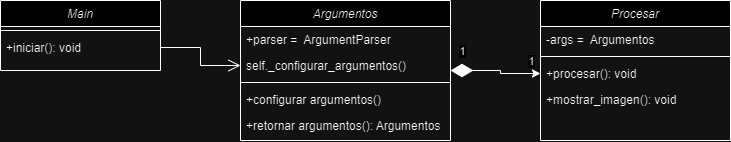

The diagram above was exported from draw.io. Its source (the exported page's mxGraphModel, read from the mxfile embedded in the PNG):
<mxGraphModel dx="1707" dy="484" grid="1" gridSize="10" guides="1" tooltips="1" connect="1" arrows="1" fold="1" page="1" pageScale="1" pageWidth="827" pageHeight="1169" math="0" shadow="0">
  <root>
    <mxCell id="WIyWlLk6GJQsqaUBKTNV-0" />
    <mxCell id="WIyWlLk6GJQsqaUBKTNV-1" parent="WIyWlLk6GJQsqaUBKTNV-0" />
    <mxCell id="tJYTX9LvCB4QtfiiFmgV-0" value="Main" style="swimlane;fontStyle=2;align=center;verticalAlign=top;childLayout=stackLayout;horizontal=1;startSize=26;horizontalStack=0;resizeParent=1;resizeLast=0;collapsible=1;marginBottom=0;rounded=0;shadow=0;strokeWidth=1;" parent="WIyWlLk6GJQsqaUBKTNV-1" vertex="1">
      <mxGeometry x="-780" y="160" width="160" height="70" as="geometry">
        <mxRectangle x="230" y="140" width="160" height="26" as="alternateBounds" />
      </mxGeometry>
    </mxCell>
    <mxCell id="tJYTX9LvCB4QtfiiFmgV-3" value="" style="line;html=1;strokeWidth=1;align=left;verticalAlign=middle;spacingTop=-1;spacingLeft=3;spacingRight=3;rotatable=0;labelPosition=right;points=[];portConstraint=eastwest;" parent="tJYTX9LvCB4QtfiiFmgV-0" vertex="1">
      <mxGeometry y="26" width="160" height="8" as="geometry" />
    </mxCell>
    <mxCell id="ccnlO23ipCMGyEBQmd7U-7" value="+iniciar(): void" style="text;align=left;verticalAlign=top;spacingLeft=4;spacingRight=4;overflow=hidden;rotatable=0;points=[[0,0.5],[1,0.5]];portConstraint=eastwest;" parent="tJYTX9LvCB4QtfiiFmgV-0" vertex="1">
      <mxGeometry y="34" width="160" height="26" as="geometry" />
    </mxCell>
    <mxCell id="ccnlO23ipCMGyEBQmd7U-14" style="edgeStyle=orthogonalEdgeStyle;rounded=0;orthogonalLoop=1;jettySize=auto;html=1;exitX=1;exitY=0.5;exitDx=0;exitDy=0;entryX=0;entryY=0.5;entryDx=0;entryDy=0;startArrow=diamondThin;startFill=1;endSize=6;startSize=20;" parent="WIyWlLk6GJQsqaUBKTNV-1" source="tJYTX9LvCB4QtfiiFmgV-4" target="ccnlO23ipCMGyEBQmd7U-12" edge="1">
      <mxGeometry relative="1" as="geometry" />
    </mxCell>
    <mxCell id="ccnlO23ipCMGyEBQmd7U-16" value="1" style="edgeLabel;html=1;align=center;verticalAlign=middle;resizable=0;points=[];" parent="ccnlO23ipCMGyEBQmd7U-14" vertex="1" connectable="0">
      <mxGeometry x="-0.6857" y="-2" relative="1" as="geometry">
        <mxPoint x="-4" y="-22" as="offset" />
      </mxGeometry>
    </mxCell>
    <mxCell id="ccnlO23ipCMGyEBQmd7U-17" value="1" style="edgeLabel;html=1;align=center;verticalAlign=middle;resizable=0;points=[];" parent="ccnlO23ipCMGyEBQmd7U-14" vertex="1" connectable="0">
      <mxGeometry x="0.5212" y="2" relative="1" as="geometry">
        <mxPoint x="12" y="-11" as="offset" />
      </mxGeometry>
    </mxCell>
    <mxCell id="tJYTX9LvCB4QtfiiFmgV-4" value="Argumentos" style="swimlane;fontStyle=2;align=center;verticalAlign=top;childLayout=stackLayout;horizontal=1;startSize=26;horizontalStack=0;resizeParent=1;resizeLast=0;collapsible=1;marginBottom=0;rounded=0;shadow=0;strokeWidth=1;" parent="WIyWlLk6GJQsqaUBKTNV-1" vertex="1">
      <mxGeometry x="-540" y="160" width="210" height="140" as="geometry">
        <mxRectangle x="230" y="140" width="160" height="26" as="alternateBounds" />
      </mxGeometry>
    </mxCell>
    <mxCell id="tJYTX9LvCB4QtfiiFmgV-5" value="+parser =  ArgumentParser" style="text;align=left;verticalAlign=top;spacingLeft=4;spacingRight=4;overflow=hidden;rotatable=0;points=[[0,0.5],[1,0.5]];portConstraint=eastwest;" parent="tJYTX9LvCB4QtfiiFmgV-4" vertex="1">
      <mxGeometry y="26" width="210" height="26" as="geometry" />
    </mxCell>
    <mxCell id="ccnlO23ipCMGyEBQmd7U-0" value=" self._configurar_argumentos()" style="text;align=left;verticalAlign=top;spacingLeft=4;spacingRight=4;overflow=hidden;rotatable=0;points=[[0,0.5],[1,0.5]];portConstraint=eastwest;" parent="tJYTX9LvCB4QtfiiFmgV-4" vertex="1">
      <mxGeometry y="52" width="210" height="26" as="geometry" />
    </mxCell>
    <mxCell id="tJYTX9LvCB4QtfiiFmgV-7" value="" style="line;html=1;strokeWidth=1;align=left;verticalAlign=middle;spacingTop=-1;spacingLeft=3;spacingRight=3;rotatable=0;labelPosition=right;points=[];portConstraint=eastwest;" parent="tJYTX9LvCB4QtfiiFmgV-4" vertex="1">
      <mxGeometry y="78" width="210" height="8" as="geometry" />
    </mxCell>
    <mxCell id="tJYTX9LvCB4QtfiiFmgV-8" value="+configurar argumentos()&#10;" style="text;align=left;verticalAlign=top;spacingLeft=4;spacingRight=4;overflow=hidden;rotatable=0;points=[[0,0.5],[1,0.5]];portConstraint=eastwest;" parent="tJYTX9LvCB4QtfiiFmgV-4" vertex="1">
      <mxGeometry y="86" width="210" height="26" as="geometry" />
    </mxCell>
    <mxCell id="ccnlO23ipCMGyEBQmd7U-6" value="+retornar argumentos(): Argumentos" style="text;align=left;verticalAlign=top;spacingLeft=4;spacingRight=4;overflow=hidden;rotatable=0;points=[[0,0.5],[1,0.5]];portConstraint=eastwest;" parent="tJYTX9LvCB4QtfiiFmgV-4" vertex="1">
      <mxGeometry y="112" width="210" height="26" as="geometry" />
    </mxCell>
    <mxCell id="ccnlO23ipCMGyEBQmd7U-8" value="Procesar" style="swimlane;fontStyle=2;align=center;verticalAlign=top;childLayout=stackLayout;horizontal=1;startSize=26;horizontalStack=0;resizeParent=1;resizeLast=0;collapsible=1;marginBottom=0;rounded=0;shadow=0;strokeWidth=1;" parent="WIyWlLk6GJQsqaUBKTNV-1" vertex="1">
      <mxGeometry x="-240" y="160" width="190" height="140" as="geometry">
        <mxRectangle x="230" y="140" width="160" height="26" as="alternateBounds" />
      </mxGeometry>
    </mxCell>
    <mxCell id="ccnlO23ipCMGyEBQmd7U-9" value="-args =  Argumentos" style="text;align=left;verticalAlign=top;spacingLeft=4;spacingRight=4;overflow=hidden;rotatable=0;points=[[0,0.5],[1,0.5]];portConstraint=eastwest;" parent="ccnlO23ipCMGyEBQmd7U-8" vertex="1">
      <mxGeometry y="26" width="190" height="26" as="geometry" />
    </mxCell>
    <mxCell id="ccnlO23ipCMGyEBQmd7U-11" value="" style="line;html=1;strokeWidth=1;align=left;verticalAlign=middle;spacingTop=-1;spacingLeft=3;spacingRight=3;rotatable=0;labelPosition=right;points=[];portConstraint=eastwest;" parent="ccnlO23ipCMGyEBQmd7U-8" vertex="1">
      <mxGeometry y="52" width="190" height="8" as="geometry" />
    </mxCell>
    <mxCell id="ccnlO23ipCMGyEBQmd7U-12" value="+procesar(): void&#10;" style="text;align=left;verticalAlign=top;spacingLeft=4;spacingRight=4;overflow=hidden;rotatable=0;points=[[0,0.5],[1,0.5]];portConstraint=eastwest;" parent="ccnlO23ipCMGyEBQmd7U-8" vertex="1">
      <mxGeometry y="60" width="190" height="26" as="geometry" />
    </mxCell>
    <mxCell id="ccnlO23ipCMGyEBQmd7U-20" value="+mostrar_imagen(): void &#10;" style="text;align=left;verticalAlign=top;spacingLeft=4;spacingRight=4;overflow=hidden;rotatable=0;points=[[0,0.5],[1,0.5]];portConstraint=eastwest;" parent="ccnlO23ipCMGyEBQmd7U-8" vertex="1">
      <mxGeometry y="86" width="190" height="26" as="geometry" />
    </mxCell>
    <mxCell id="ccnlO23ipCMGyEBQmd7U-19" style="edgeStyle=orthogonalEdgeStyle;rounded=0;orthogonalLoop=1;jettySize=auto;html=1;exitX=1;exitY=0.5;exitDx=0;exitDy=0;entryX=0;entryY=0.5;entryDx=0;entryDy=0;endArrow=open;endFill=0;endSize=10;" parent="WIyWlLk6GJQsqaUBKTNV-1" source="ccnlO23ipCMGyEBQmd7U-7" target="ccnlO23ipCMGyEBQmd7U-0" edge="1">
      <mxGeometry relative="1" as="geometry" />
    </mxCell>
  </root>
</mxGraphModel>